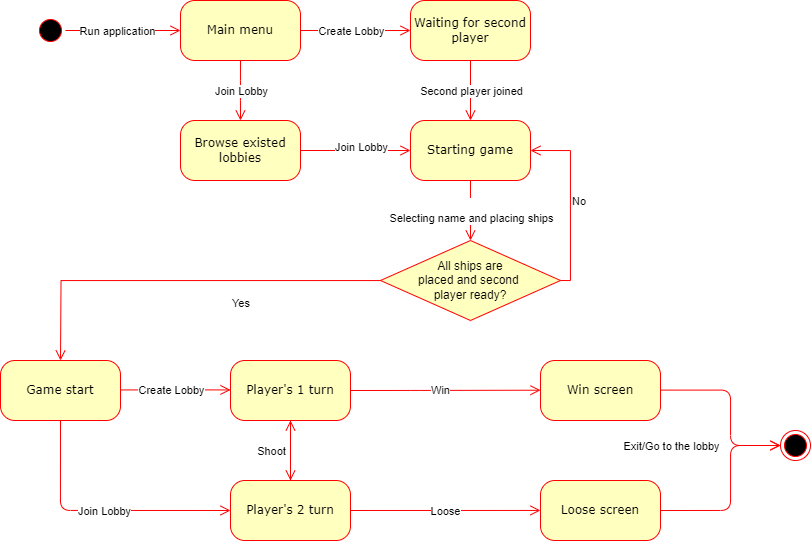

The diagram above was exported from draw.io. Its source (the exported page's mxGraphModel, read from the mxfile embedded in the PNG):
<mxGraphModel dx="1219" dy="769" grid="1" gridSize="10" guides="1" tooltips="1" connect="1" arrows="1" fold="1" page="1" pageScale="1" pageWidth="1100" pageHeight="850" background="none" math="0" shadow="0">
  <root>
    <mxCell id="0" />
    <mxCell id="1" parent="0" />
    <mxCell id="382b91b5511bd0f7-1" value="" style="ellipse;html=1;shape=startState;fillColor=#000000;strokeColor=#ff0000;rounded=1;shadow=0;comic=0;labelBackgroundColor=none;fontFamily=Verdana;fontSize=12;fontColor=#000000;align=center;direction=south;" parent="1" vertex="1">
      <mxGeometry x="95" y="135" width="30" height="30" as="geometry" />
    </mxCell>
    <mxCell id="382b91b5511bd0f7-6" value="Main menu" style="rounded=1;whiteSpace=wrap;html=1;arcSize=24;fillColor=#ffffc0;strokeColor=#ff0000;shadow=0;comic=0;labelBackgroundColor=none;fontFamily=Verdana;fontSize=12;fontColor=#000000;align=center;" parent="1" vertex="1">
      <mxGeometry x="240" y="120" width="120" height="60" as="geometry" />
    </mxCell>
    <mxCell id="382b91b5511bd0f7-7" value="Waiting for second player" style="rounded=1;whiteSpace=wrap;html=1;arcSize=24;fillColor=#ffffc0;strokeColor=#ff0000;shadow=0;comic=0;labelBackgroundColor=none;fontFamily=Verdana;fontSize=12;fontColor=#000000;align=center;" parent="1" vertex="1">
      <mxGeometry x="470" y="120" width="120" height="60" as="geometry" />
    </mxCell>
    <mxCell id="2a3bc250acf0617d-9" style="edgeStyle=orthogonalEdgeStyle;html=1;labelBackgroundColor=none;endArrow=open;endSize=8;strokeColor=#ff0000;fontFamily=Verdana;fontSize=12;align=left;" parent="1" source="382b91b5511bd0f7-1" target="382b91b5511bd0f7-6" edge="1">
      <mxGeometry relative="1" as="geometry" />
    </mxCell>
    <mxCell id="psLz5W9uC_bVohlmf6wy-8" value="Run application" style="edgeLabel;html=1;align=center;verticalAlign=middle;resizable=0;points=[];" parent="2a3bc250acf0617d-9" vertex="1" connectable="0">
      <mxGeometry x="-0.395" y="3" relative="1" as="geometry">
        <mxPoint x="16" y="3" as="offset" />
      </mxGeometry>
    </mxCell>
    <mxCell id="2a3bc250acf0617d-10" style="edgeStyle=orthogonalEdgeStyle;html=1;labelBackgroundColor=none;endArrow=open;endSize=8;strokeColor=#ff0000;fontFamily=Verdana;fontSize=12;align=left;entryX=0;entryY=0.5;exitX=1;exitY=0.5;exitDx=0;exitDy=0;" parent="1" source="382b91b5511bd0f7-6" target="382b91b5511bd0f7-7" edge="1">
      <mxGeometry relative="1" as="geometry">
        <Array as="points">
          <mxPoint x="420" y="150" />
          <mxPoint x="420" y="150" />
        </Array>
      </mxGeometry>
    </mxCell>
    <mxCell id="psLz5W9uC_bVohlmf6wy-1" value="Create Lobby" style="edgeLabel;html=1;align=center;verticalAlign=middle;resizable=0;points=[];" parent="2a3bc250acf0617d-10" vertex="1" connectable="0">
      <mxGeometry x="0.1115" y="1" relative="1" as="geometry">
        <mxPoint x="-11" y="1" as="offset" />
      </mxGeometry>
    </mxCell>
    <mxCell id="psLz5W9uC_bVohlmf6wy-2" value="Starting game" style="rounded=1;whiteSpace=wrap;html=1;arcSize=24;fillColor=#ffffc0;strokeColor=#ff0000;shadow=0;comic=0;labelBackgroundColor=none;fontFamily=Verdana;fontSize=12;fontColor=#000000;align=center;" parent="1" vertex="1">
      <mxGeometry x="470" y="240" width="120" height="60" as="geometry" />
    </mxCell>
    <mxCell id="psLz5W9uC_bVohlmf6wy-4" style="edgeStyle=orthogonalEdgeStyle;html=1;labelBackgroundColor=none;endArrow=open;endSize=8;strokeColor=#ff0000;fontFamily=Verdana;fontSize=12;align=left;exitX=0.5;exitY=1;exitDx=0;exitDy=0;" parent="1" source="382b91b5511bd0f7-6" edge="1">
      <mxGeometry relative="1" as="geometry">
        <Array as="points">
          <mxPoint x="300" y="210" />
          <mxPoint x="300" y="210" />
        </Array>
        <mxPoint x="370" y="160" as="sourcePoint" />
        <mxPoint x="300" y="240" as="targetPoint" />
      </mxGeometry>
    </mxCell>
    <mxCell id="psLz5W9uC_bVohlmf6wy-5" value="Join Lobby" style="edgeLabel;html=1;align=center;verticalAlign=middle;resizable=0;points=[];" parent="psLz5W9uC_bVohlmf6wy-4" vertex="1" connectable="0">
      <mxGeometry x="0.1115" y="1" relative="1" as="geometry">
        <mxPoint x="-1" y="-3" as="offset" />
      </mxGeometry>
    </mxCell>
    <mxCell id="psLz5W9uC_bVohlmf6wy-6" style="edgeStyle=orthogonalEdgeStyle;html=1;labelBackgroundColor=none;endArrow=open;endSize=8;strokeColor=#ff0000;fontFamily=Verdana;fontSize=12;align=left;entryX=0.5;entryY=0;entryDx=0;entryDy=0;exitX=0.5;exitY=1;exitDx=0;exitDy=0;" parent="1" source="382b91b5511bd0f7-7" target="psLz5W9uC_bVohlmf6wy-2" edge="1">
      <mxGeometry relative="1" as="geometry">
        <Array as="points" />
        <mxPoint x="550" y="200" as="sourcePoint" />
        <mxPoint x="490" y="170" as="targetPoint" />
      </mxGeometry>
    </mxCell>
    <mxCell id="psLz5W9uC_bVohlmf6wy-7" value="Second player joined" style="edgeLabel;html=1;align=center;verticalAlign=middle;resizable=0;points=[];" parent="psLz5W9uC_bVohlmf6wy-6" vertex="1" connectable="0">
      <mxGeometry x="0.1115" y="1" relative="1" as="geometry">
        <mxPoint x="-1" y="-3" as="offset" />
      </mxGeometry>
    </mxCell>
    <mxCell id="psLz5W9uC_bVohlmf6wy-12" style="edgeStyle=orthogonalEdgeStyle;html=1;labelBackgroundColor=none;endArrow=open;endSize=8;strokeColor=#ff0000;fontFamily=Verdana;fontSize=12;align=left;entryX=0.5;entryY=0;entryDx=0;entryDy=0;exitX=0.5;exitY=1;exitDx=0;exitDy=0;" parent="1" source="psLz5W9uC_bVohlmf6wy-2" edge="1">
      <mxGeometry relative="1" as="geometry">
        <Array as="points" />
        <mxPoint x="550" y="340" as="sourcePoint" />
        <mxPoint x="530" y="360" as="targetPoint" />
      </mxGeometry>
    </mxCell>
    <mxCell id="psLz5W9uC_bVohlmf6wy-13" value="&lt;br style=&quot;border-color: var(--border-color); font-family: Verdana; font-size: 12px; background-color: rgb(251, 251, 251);&quot;&gt;Selecting name and placing ships" style="edgeLabel;html=1;align=center;verticalAlign=middle;resizable=0;points=[];" parent="psLz5W9uC_bVohlmf6wy-12" vertex="1" connectable="0">
      <mxGeometry x="0.1115" y="1" relative="1" as="geometry">
        <mxPoint x="-1" y="-3" as="offset" />
      </mxGeometry>
    </mxCell>
    <mxCell id="psLz5W9uC_bVohlmf6wy-14" value="All ships are &lt;br&gt;placed and second&amp;nbsp;&lt;br&gt;player ready?" style="rhombus;whiteSpace=wrap;html=1;fontColor=#000000;fillColor=#ffffc0;strokeColor=#ff0000;" parent="1" vertex="1">
      <mxGeometry x="440" y="360" width="180" height="80" as="geometry" />
    </mxCell>
    <mxCell id="psLz5W9uC_bVohlmf6wy-15" value="No" style="edgeStyle=orthogonalEdgeStyle;html=1;align=left;verticalAlign=bottom;endArrow=open;endSize=8;strokeColor=#ff0000;rounded=0;entryX=1;entryY=0.5;entryDx=0;entryDy=0;exitX=1;exitY=0.5;exitDx=0;exitDy=0;" parent="1" source="psLz5W9uC_bVohlmf6wy-14" target="psLz5W9uC_bVohlmf6wy-2" edge="1">
      <mxGeometry x="-0.1111" relative="1" as="geometry">
        <mxPoint x="650" y="340" as="targetPoint" />
        <mxPoint as="offset" />
      </mxGeometry>
    </mxCell>
    <mxCell id="psLz5W9uC_bVohlmf6wy-16" value="Yes" style="edgeStyle=orthogonalEdgeStyle;html=1;align=left;verticalAlign=top;endArrow=open;endSize=8;strokeColor=#ff0000;rounded=0;" parent="1" source="psLz5W9uC_bVohlmf6wy-14" edge="1">
      <mxGeometry x="-0.249" y="10" relative="1" as="geometry">
        <mxPoint x="120" y="480" as="targetPoint" />
        <mxPoint as="offset" />
      </mxGeometry>
    </mxCell>
    <mxCell id="psLz5W9uC_bVohlmf6wy-17" value="Game start" style="rounded=1;whiteSpace=wrap;html=1;arcSize=24;fillColor=#ffffc0;strokeColor=#ff0000;shadow=0;comic=0;labelBackgroundColor=none;fontFamily=Verdana;fontSize=12;fontColor=#000000;align=center;" parent="1" vertex="1">
      <mxGeometry x="60" y="480" width="120" height="60" as="geometry" />
    </mxCell>
    <mxCell id="psLz5W9uC_bVohlmf6wy-18" style="edgeStyle=orthogonalEdgeStyle;html=1;labelBackgroundColor=none;endArrow=open;endSize=8;strokeColor=#ff0000;fontFamily=Verdana;fontSize=12;align=left;entryX=0;entryY=0.5;exitX=1;exitY=0.5;exitDx=0;exitDy=0;" parent="1" edge="1">
      <mxGeometry relative="1" as="geometry">
        <Array as="points">
          <mxPoint x="240" y="509.44" />
          <mxPoint x="240" y="509.44" />
        </Array>
        <mxPoint x="180" y="509.44" as="sourcePoint" />
        <mxPoint x="290" y="509.44" as="targetPoint" />
      </mxGeometry>
    </mxCell>
    <mxCell id="psLz5W9uC_bVohlmf6wy-19" value="Create Lobby" style="edgeLabel;html=1;align=center;verticalAlign=middle;resizable=0;points=[];" parent="psLz5W9uC_bVohlmf6wy-18" vertex="1" connectable="0">
      <mxGeometry x="0.1115" y="1" relative="1" as="geometry">
        <mxPoint x="-11" y="1" as="offset" />
      </mxGeometry>
    </mxCell>
    <mxCell id="psLz5W9uC_bVohlmf6wy-20" value="Player's 1 turn" style="rounded=1;whiteSpace=wrap;html=1;arcSize=24;fillColor=#ffffc0;strokeColor=#ff0000;shadow=0;comic=0;labelBackgroundColor=none;fontFamily=Verdana;fontSize=12;fontColor=#000000;align=center;" parent="1" vertex="1">
      <mxGeometry x="290" y="480" width="120" height="60" as="geometry" />
    </mxCell>
    <mxCell id="psLz5W9uC_bVohlmf6wy-21" style="edgeStyle=orthogonalEdgeStyle;html=1;labelBackgroundColor=none;endArrow=open;endSize=8;strokeColor=#ff0000;fontFamily=Verdana;fontSize=12;align=left;entryX=0;entryY=0.5;exitX=0.5;exitY=1;exitDx=0;exitDy=0;entryDx=0;entryDy=0;" parent="1" edge="1">
      <mxGeometry relative="1" as="geometry">
        <Array as="points">
          <mxPoint x="120" y="630" />
        </Array>
        <mxPoint x="120" y="540" as="sourcePoint" />
        <mxPoint x="290" y="630" as="targetPoint" />
      </mxGeometry>
    </mxCell>
    <mxCell id="psLz5W9uC_bVohlmf6wy-22" value="Join Lobby" style="edgeLabel;html=1;align=center;verticalAlign=middle;resizable=0;points=[];" parent="psLz5W9uC_bVohlmf6wy-21" vertex="1" connectable="0">
      <mxGeometry x="0.1115" y="1" relative="1" as="geometry">
        <mxPoint x="-11" y="1" as="offset" />
      </mxGeometry>
    </mxCell>
    <mxCell id="psLz5W9uC_bVohlmf6wy-23" value="Player's 2 turn" style="rounded=1;whiteSpace=wrap;html=1;arcSize=24;fillColor=#ffffc0;strokeColor=#ff0000;shadow=0;comic=0;labelBackgroundColor=none;fontFamily=Verdana;fontSize=12;fontColor=#000000;align=center;" parent="1" vertex="1">
      <mxGeometry x="290" y="600" width="120" height="60" as="geometry" />
    </mxCell>
    <mxCell id="psLz5W9uC_bVohlmf6wy-29" style="edgeStyle=orthogonalEdgeStyle;html=1;labelBackgroundColor=none;endArrow=open;endSize=8;strokeColor=#ff0000;fontFamily=Verdana;fontSize=12;align=left;" parent="1" edge="1">
      <mxGeometry relative="1" as="geometry">
        <Array as="points">
          <mxPoint x="480" y="509.71" />
          <mxPoint x="600" y="509.71" />
        </Array>
        <mxPoint x="410" y="510" as="sourcePoint" />
        <mxPoint x="600" y="509.71" as="targetPoint" />
      </mxGeometry>
    </mxCell>
    <mxCell id="psLz5W9uC_bVohlmf6wy-30" value="Win" style="edgeLabel;html=1;align=center;verticalAlign=middle;resizable=0;points=[];" parent="psLz5W9uC_bVohlmf6wy-29" vertex="1" connectable="0">
      <mxGeometry x="0.1115" y="1" relative="1" as="geometry">
        <mxPoint x="-16" y="1" as="offset" />
      </mxGeometry>
    </mxCell>
    <mxCell id="psLz5W9uC_bVohlmf6wy-31" style="edgeStyle=orthogonalEdgeStyle;html=1;labelBackgroundColor=none;endArrow=open;endSize=8;strokeColor=#ff0000;fontFamily=Verdana;fontSize=12;align=left;exitX=1;exitY=0.5;exitDx=0;exitDy=0;" parent="1" edge="1">
      <mxGeometry relative="1" as="geometry">
        <Array as="points">
          <mxPoint x="600" y="630" />
        </Array>
        <mxPoint x="410" y="630" as="sourcePoint" />
        <mxPoint x="600" y="630" as="targetPoint" />
      </mxGeometry>
    </mxCell>
    <mxCell id="psLz5W9uC_bVohlmf6wy-32" value="Loose" style="edgeLabel;html=1;align=center;verticalAlign=middle;resizable=0;points=[];" parent="psLz5W9uC_bVohlmf6wy-31" vertex="1" connectable="0">
      <mxGeometry x="0.1115" y="1" relative="1" as="geometry">
        <mxPoint x="-11" y="1" as="offset" />
      </mxGeometry>
    </mxCell>
    <mxCell id="psLz5W9uC_bVohlmf6wy-37" style="edgeStyle=orthogonalEdgeStyle;html=1;labelBackgroundColor=none;endArrow=open;endSize=8;strokeColor=#ff0000;fontFamily=Verdana;fontSize=12;align=left;entryX=0.5;entryY=0;exitX=0.5;exitY=1;exitDx=0;exitDy=0;entryDx=0;entryDy=0;" parent="1" source="psLz5W9uC_bVohlmf6wy-20" target="psLz5W9uC_bVohlmf6wy-23" edge="1">
      <mxGeometry relative="1" as="geometry">
        <Array as="points" />
        <mxPoint x="240" y="570.0200000000001" as="sourcePoint" />
        <mxPoint x="350" y="570.0200000000001" as="targetPoint" />
      </mxGeometry>
    </mxCell>
    <mxCell id="psLz5W9uC_bVohlmf6wy-38" value="Shoot" style="edgeLabel;html=1;align=center;verticalAlign=middle;resizable=0;points=[];" parent="psLz5W9uC_bVohlmf6wy-37" vertex="1" connectable="0">
      <mxGeometry x="0.1115" y="1" relative="1" as="geometry">
        <mxPoint x="-21" y="-3" as="offset" />
      </mxGeometry>
    </mxCell>
    <mxCell id="psLz5W9uC_bVohlmf6wy-39" style="edgeStyle=orthogonalEdgeStyle;html=1;labelBackgroundColor=none;endArrow=open;endSize=8;strokeColor=#ff0000;fontFamily=Verdana;fontSize=12;align=left;entryX=0.5;entryY=1;entryDx=0;entryDy=0;exitX=0.5;exitY=0;exitDx=0;exitDy=0;" parent="1" source="psLz5W9uC_bVohlmf6wy-23" target="psLz5W9uC_bVohlmf6wy-20" edge="1">
      <mxGeometry relative="1" as="geometry">
        <Array as="points" />
        <mxPoint x="350" y="600" as="sourcePoint" />
        <mxPoint x="360" y="610" as="targetPoint" />
      </mxGeometry>
    </mxCell>
    <mxCell id="psLz5W9uC_bVohlmf6wy-41" value="Win screen" style="rounded=1;whiteSpace=wrap;html=1;arcSize=24;fillColor=#ffffc0;strokeColor=#ff0000;shadow=0;comic=0;labelBackgroundColor=none;fontFamily=Verdana;fontSize=12;fontColor=#000000;align=center;" parent="1" vertex="1">
      <mxGeometry x="600" y="480" width="120" height="60" as="geometry" />
    </mxCell>
    <mxCell id="psLz5W9uC_bVohlmf6wy-43" value="Loose screen" style="rounded=1;whiteSpace=wrap;html=1;arcSize=24;fillColor=#ffffc0;strokeColor=#ff0000;shadow=0;comic=0;labelBackgroundColor=none;fontFamily=Verdana;fontSize=12;fontColor=#000000;align=center;" parent="1" vertex="1">
      <mxGeometry x="600" y="600" width="120" height="60" as="geometry" />
    </mxCell>
    <mxCell id="psLz5W9uC_bVohlmf6wy-44" style="edgeStyle=orthogonalEdgeStyle;html=1;labelBackgroundColor=none;endArrow=open;endSize=8;strokeColor=#ff0000;fontFamily=Verdana;fontSize=12;align=left;entryX=0;entryY=0.5;exitX=1;exitY=0.5;exitDx=0;exitDy=0;entryDx=0;entryDy=0;" parent="1" target="psLz5W9uC_bVohlmf6wy-46" edge="1">
      <mxGeometry relative="1" as="geometry">
        <Array as="points">
          <mxPoint x="790" y="510" />
          <mxPoint x="790" y="565" />
        </Array>
        <mxPoint x="720" y="509.61000000000007" as="sourcePoint" />
        <mxPoint x="830" y="509.61000000000007" as="targetPoint" />
      </mxGeometry>
    </mxCell>
    <mxCell id="psLz5W9uC_bVohlmf6wy-45" value="Exit/Go to the lobby" style="edgeLabel;html=1;align=center;verticalAlign=middle;resizable=0;points=[];" parent="psLz5W9uC_bVohlmf6wy-44" vertex="1" connectable="0">
      <mxGeometry x="0.1115" y="1" relative="1" as="geometry">
        <mxPoint x="-61" y="28" as="offset" />
      </mxGeometry>
    </mxCell>
    <mxCell id="psLz5W9uC_bVohlmf6wy-46" value="" style="ellipse;html=1;shape=endState;fillColor=#000000;strokeColor=#ff0000;" parent="1" vertex="1">
      <mxGeometry x="840" y="550" width="30" height="30" as="geometry" />
    </mxCell>
    <mxCell id="psLz5W9uC_bVohlmf6wy-47" style="edgeStyle=orthogonalEdgeStyle;html=1;labelBackgroundColor=none;endArrow=open;endSize=8;strokeColor=#ff0000;fontFamily=Verdana;fontSize=12;align=left;entryX=0;entryY=0.5;exitX=1;exitY=0.5;exitDx=0;exitDy=0;entryDx=0;entryDy=0;" parent="1" target="psLz5W9uC_bVohlmf6wy-46" edge="1">
      <mxGeometry relative="1" as="geometry">
        <Array as="points">
          <mxPoint x="790" y="630" />
          <mxPoint x="790" y="565" />
        </Array>
        <mxPoint x="720" y="630.0300000000001" as="sourcePoint" />
        <mxPoint x="840" y="685.42" as="targetPoint" />
      </mxGeometry>
    </mxCell>
    <mxCell id="2XiPkLIiPZ2dc76pIvtA-1" value="Browse existed lobbies" style="rounded=1;whiteSpace=wrap;html=1;arcSize=24;fillColor=#ffffc0;strokeColor=#ff0000;shadow=0;comic=0;labelBackgroundColor=none;fontFamily=Verdana;fontSize=12;fontColor=#000000;align=center;" vertex="1" parent="1">
      <mxGeometry x="240" y="240" width="120" height="60" as="geometry" />
    </mxCell>
    <mxCell id="2XiPkLIiPZ2dc76pIvtA-2" style="edgeStyle=orthogonalEdgeStyle;html=1;labelBackgroundColor=none;endArrow=open;endSize=8;strokeColor=#ff0000;fontFamily=Verdana;fontSize=12;align=left;exitX=1;exitY=0.5;exitDx=0;exitDy=0;entryX=0;entryY=0.5;entryDx=0;entryDy=0;" edge="1" parent="1" source="2XiPkLIiPZ2dc76pIvtA-1" target="psLz5W9uC_bVohlmf6wy-2">
      <mxGeometry relative="1" as="geometry">
        <Array as="points" />
        <mxPoint x="310" y="190" as="sourcePoint" />
        <mxPoint x="310" y="250" as="targetPoint" />
      </mxGeometry>
    </mxCell>
    <mxCell id="2XiPkLIiPZ2dc76pIvtA-3" value="Join Lobby" style="edgeLabel;html=1;align=center;verticalAlign=middle;resizable=0;points=[];" vertex="1" connectable="0" parent="2XiPkLIiPZ2dc76pIvtA-2">
      <mxGeometry x="0.1115" y="1" relative="1" as="geometry">
        <mxPoint x="-1" y="-3" as="offset" />
      </mxGeometry>
    </mxCell>
  </root>
</mxGraphModel>